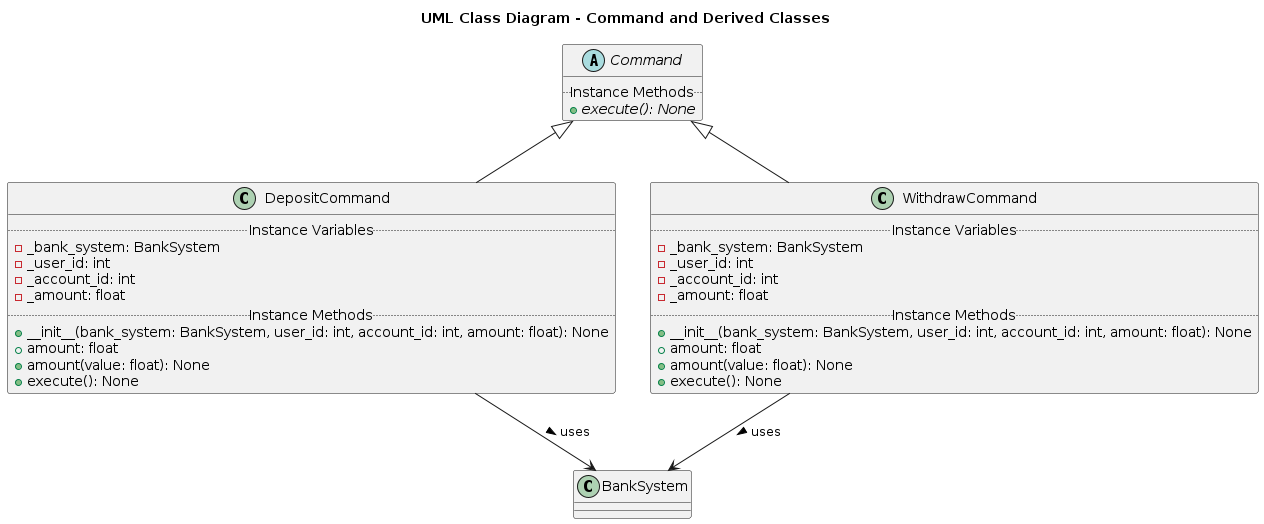

The diagram above was rendered by PlantUML. Its source (embedded in the PNG):
@startuml
scale 1
title "UML Class Diagram - Command and Derived Classes"

abstract class Command {
  .. Instance Methods ..
  + execute(): None {abstract}
}

class DepositCommand {
  .. Instance Variables ..
  - _bank_system: BankSystem
  - _user_id: int
  - _account_id: int
  - _amount: float
  .. Instance Methods ..
  + __init__(bank_system: BankSystem, user_id: int, account_id: int, amount: float): None
  + amount: float
  + amount(value: float): None
  + execute(): None
}

class WithdrawCommand {
  .. Instance Variables ..
  - _bank_system: BankSystem
  - _user_id: int
  - _account_id: int
  - _amount: float
  .. Instance Methods ..
  + __init__(bank_system: BankSystem, user_id: int, account_id: int, amount: float): None
  + amount: float
  + amount(value: float): None
  + execute(): None
}

Command <|-- DepositCommand
Command <|-- WithdrawCommand
DepositCommand --> BankSystem: uses >
WithdrawCommand --> BankSystem: uses >
@enduml